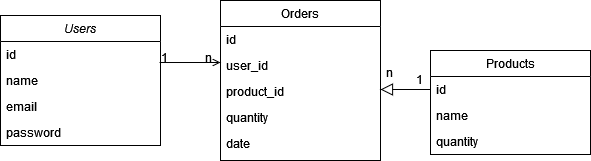

The diagram above was exported from draw.io. Its source (the exported page's mxGraphModel, read from the mxfile embedded in the PNG):
<mxGraphModel dx="1434" dy="809" grid="1" gridSize="10" guides="1" tooltips="1" connect="1" arrows="1" fold="1" page="1" pageScale="1" pageWidth="827" pageHeight="1169" background="#ffffff" math="0" shadow="0">
  <root>
    <mxCell id="WIyWlLk6GJQsqaUBKTNV-0" />
    <mxCell id="WIyWlLk6GJQsqaUBKTNV-1" parent="WIyWlLk6GJQsqaUBKTNV-0" />
    <mxCell id="zkfFHV4jXpPFQw0GAbJ--0" value="Users" style="swimlane;fontStyle=2;align=center;verticalAlign=top;childLayout=stackLayout;horizontal=1;startSize=26;horizontalStack=0;resizeParent=1;resizeLast=0;collapsible=1;marginBottom=0;rounded=0;shadow=0;strokeWidth=1;" parent="WIyWlLk6GJQsqaUBKTNV-1" vertex="1">
      <mxGeometry x="70" y="275" width="160" height="130" as="geometry">
        <mxRectangle x="230" y="140" width="160" height="26" as="alternateBounds" />
      </mxGeometry>
    </mxCell>
    <mxCell id="zkfFHV4jXpPFQw0GAbJ--1" value="id" style="text;align=left;verticalAlign=top;spacingLeft=4;spacingRight=4;overflow=hidden;rotatable=0;points=[[0,0.5],[1,0.5]];portConstraint=eastwest;" parent="zkfFHV4jXpPFQw0GAbJ--0" vertex="1">
      <mxGeometry y="26" width="160" height="26" as="geometry" />
    </mxCell>
    <mxCell id="zkfFHV4jXpPFQw0GAbJ--2" value="name" style="text;align=left;verticalAlign=top;spacingLeft=4;spacingRight=4;overflow=hidden;rotatable=0;points=[[0,0.5],[1,0.5]];portConstraint=eastwest;rounded=0;shadow=0;html=0;" parent="zkfFHV4jXpPFQw0GAbJ--0" vertex="1">
      <mxGeometry y="52" width="160" height="26" as="geometry" />
    </mxCell>
    <mxCell id="zkfFHV4jXpPFQw0GAbJ--3" value="email" style="text;align=left;verticalAlign=top;spacingLeft=4;spacingRight=4;overflow=hidden;rotatable=0;points=[[0,0.5],[1,0.5]];portConstraint=eastwest;rounded=0;shadow=0;html=0;" parent="zkfFHV4jXpPFQw0GAbJ--0" vertex="1">
      <mxGeometry y="78" width="160" height="26" as="geometry" />
    </mxCell>
    <mxCell id="O-ctVTfIQ8r99t3vfXPr-0" value="password" style="text;align=left;verticalAlign=top;spacingLeft=4;spacingRight=4;overflow=hidden;rotatable=0;points=[[0,0.5],[1,0.5]];portConstraint=eastwest;rounded=0;shadow=0;html=0;" vertex="1" parent="zkfFHV4jXpPFQw0GAbJ--0">
      <mxGeometry y="104" width="160" height="26" as="geometry" />
    </mxCell>
    <mxCell id="zkfFHV4jXpPFQw0GAbJ--6" value="Products" style="swimlane;fontStyle=0;align=center;verticalAlign=top;childLayout=stackLayout;horizontal=1;startSize=26;horizontalStack=0;resizeParent=1;resizeLast=0;collapsible=1;marginBottom=0;rounded=0;shadow=0;strokeWidth=1;" parent="WIyWlLk6GJQsqaUBKTNV-1" vertex="1">
      <mxGeometry x="500" y="310" width="160" height="104" as="geometry">
        <mxRectangle x="130" y="380" width="160" height="26" as="alternateBounds" />
      </mxGeometry>
    </mxCell>
    <mxCell id="zkfFHV4jXpPFQw0GAbJ--7" value="id" style="text;align=left;verticalAlign=top;spacingLeft=4;spacingRight=4;overflow=hidden;rotatable=0;points=[[0,0.5],[1,0.5]];portConstraint=eastwest;" parent="zkfFHV4jXpPFQw0GAbJ--6" vertex="1">
      <mxGeometry y="26" width="160" height="26" as="geometry" />
    </mxCell>
    <mxCell id="zkfFHV4jXpPFQw0GAbJ--8" value="name" style="text;align=left;verticalAlign=top;spacingLeft=4;spacingRight=4;overflow=hidden;rotatable=0;points=[[0,0.5],[1,0.5]];portConstraint=eastwest;rounded=0;shadow=0;html=0;" parent="zkfFHV4jXpPFQw0GAbJ--6" vertex="1">
      <mxGeometry y="52" width="160" height="26" as="geometry" />
    </mxCell>
    <mxCell id="O-ctVTfIQ8r99t3vfXPr-1" value="quantity" style="text;align=left;verticalAlign=top;spacingLeft=4;spacingRight=4;overflow=hidden;rotatable=0;points=[[0,0.5],[1,0.5]];portConstraint=eastwest;rounded=0;shadow=0;html=0;" vertex="1" parent="zkfFHV4jXpPFQw0GAbJ--6">
      <mxGeometry y="78" width="160" height="26" as="geometry" />
    </mxCell>
    <mxCell id="zkfFHV4jXpPFQw0GAbJ--12" value="" style="endArrow=block;endSize=10;endFill=0;shadow=0;strokeWidth=1;rounded=0;curved=0;edgeStyle=elbowEdgeStyle;elbow=vertical;exitX=0;exitY=0.5;exitDx=0;exitDy=0;" parent="WIyWlLk6GJQsqaUBKTNV-1" source="zkfFHV4jXpPFQw0GAbJ--7" target="zkfFHV4jXpPFQw0GAbJ--20" edge="1">
      <mxGeometry width="160" relative="1" as="geometry">
        <mxPoint x="200" y="203" as="sourcePoint" />
        <mxPoint x="200" y="203" as="targetPoint" />
      </mxGeometry>
    </mxCell>
    <mxCell id="zkfFHV4jXpPFQw0GAbJ--17" value="Orders" style="swimlane;fontStyle=0;align=center;verticalAlign=top;childLayout=stackLayout;horizontal=1;startSize=26;horizontalStack=0;resizeParent=1;resizeLast=0;collapsible=1;marginBottom=0;rounded=0;shadow=0;strokeWidth=1;" parent="WIyWlLk6GJQsqaUBKTNV-1" vertex="1">
      <mxGeometry x="290" y="260" width="160" height="160" as="geometry">
        <mxRectangle x="550" y="140" width="160" height="26" as="alternateBounds" />
      </mxGeometry>
    </mxCell>
    <mxCell id="zkfFHV4jXpPFQw0GAbJ--18" value="id" style="text;align=left;verticalAlign=top;spacingLeft=4;spacingRight=4;overflow=hidden;rotatable=0;points=[[0,0.5],[1,0.5]];portConstraint=eastwest;" parent="zkfFHV4jXpPFQw0GAbJ--17" vertex="1">
      <mxGeometry y="26" width="160" height="26" as="geometry" />
    </mxCell>
    <mxCell id="zkfFHV4jXpPFQw0GAbJ--19" value="user_id" style="text;align=left;verticalAlign=top;spacingLeft=4;spacingRight=4;overflow=hidden;rotatable=0;points=[[0,0.5],[1,0.5]];portConstraint=eastwest;rounded=0;shadow=0;html=0;" parent="zkfFHV4jXpPFQw0GAbJ--17" vertex="1">
      <mxGeometry y="52" width="160" height="26" as="geometry" />
    </mxCell>
    <mxCell id="zkfFHV4jXpPFQw0GAbJ--20" value="product_id" style="text;align=left;verticalAlign=top;spacingLeft=4;spacingRight=4;overflow=hidden;rotatable=0;points=[[0,0.5],[1,0.5]];portConstraint=eastwest;rounded=0;shadow=0;html=0;" parent="zkfFHV4jXpPFQw0GAbJ--17" vertex="1">
      <mxGeometry y="78" width="160" height="26" as="geometry" />
    </mxCell>
    <mxCell id="zkfFHV4jXpPFQw0GAbJ--21" value="quantity" style="text;align=left;verticalAlign=top;spacingLeft=4;spacingRight=4;overflow=hidden;rotatable=0;points=[[0,0.5],[1,0.5]];portConstraint=eastwest;rounded=0;shadow=0;html=0;" parent="zkfFHV4jXpPFQw0GAbJ--17" vertex="1">
      <mxGeometry y="104" width="160" height="26" as="geometry" />
    </mxCell>
    <mxCell id="zkfFHV4jXpPFQw0GAbJ--22" value="date" style="text;align=left;verticalAlign=top;spacingLeft=4;spacingRight=4;overflow=hidden;rotatable=0;points=[[0,0.5],[1,0.5]];portConstraint=eastwest;rounded=0;shadow=0;html=0;" parent="zkfFHV4jXpPFQw0GAbJ--17" vertex="1">
      <mxGeometry y="130" width="160" height="26" as="geometry" />
    </mxCell>
    <mxCell id="zkfFHV4jXpPFQw0GAbJ--26" value="" style="endArrow=open;shadow=0;strokeWidth=1;rounded=0;curved=0;endFill=1;edgeStyle=elbowEdgeStyle;elbow=vertical;exitX=0.994;exitY=0.808;exitDx=0;exitDy=0;exitPerimeter=0;" parent="WIyWlLk6GJQsqaUBKTNV-1" source="zkfFHV4jXpPFQw0GAbJ--1" target="zkfFHV4jXpPFQw0GAbJ--19" edge="1">
      <mxGeometry x="0.5" y="41" relative="1" as="geometry">
        <mxPoint x="380" y="192" as="sourcePoint" />
        <mxPoint x="540" y="192" as="targetPoint" />
        <mxPoint x="-40" y="32" as="offset" />
      </mxGeometry>
    </mxCell>
    <mxCell id="zkfFHV4jXpPFQw0GAbJ--27" value="1" style="resizable=0;align=left;verticalAlign=bottom;labelBackgroundColor=none;fontSize=12;" parent="zkfFHV4jXpPFQw0GAbJ--26" connectable="0" vertex="1">
      <mxGeometry x="-1" relative="1" as="geometry">
        <mxPoint y="4" as="offset" />
      </mxGeometry>
    </mxCell>
    <mxCell id="zkfFHV4jXpPFQw0GAbJ--28" value="n" style="resizable=0;align=right;verticalAlign=bottom;labelBackgroundColor=none;fontSize=12;" parent="zkfFHV4jXpPFQw0GAbJ--26" connectable="0" vertex="1">
      <mxGeometry x="1" relative="1" as="geometry">
        <mxPoint x="-7" y="4" as="offset" />
      </mxGeometry>
    </mxCell>
    <mxCell id="O-ctVTfIQ8r99t3vfXPr-4" value="n" style="resizable=0;align=right;verticalAlign=bottom;labelBackgroundColor=none;fontSize=12;" connectable="0" vertex="1" parent="WIyWlLk6GJQsqaUBKTNV-1">
      <mxGeometry x="290.00199999999995" y="340" as="geometry">
        <mxPoint x="174" y="1" as="offset" />
      </mxGeometry>
    </mxCell>
    <mxCell id="O-ctVTfIQ8r99t3vfXPr-5" value="1" style="resizable=0;align=left;verticalAlign=bottom;labelBackgroundColor=none;fontSize=12;" connectable="0" vertex="1" parent="WIyWlLk6GJQsqaUBKTNV-1">
      <mxGeometry x="239.03199999999993" y="336" as="geometry">
        <mxPoint x="245" y="12" as="offset" />
      </mxGeometry>
    </mxCell>
  </root>
</mxGraphModel>